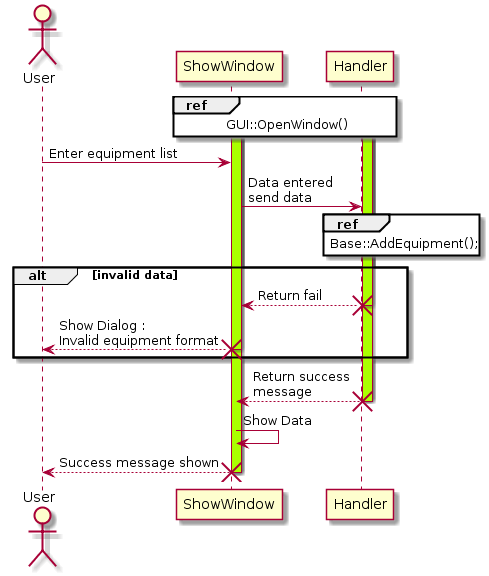

The diagram above was rendered by PlantUML. Its source (embedded in the PNG):
@startuml
actor User


ref over ShowWindow, Handler: GUI::OpenWindow()
activate ShowWindow
activate ShowWindow #aaff00

activate Handler
activate Handler #aaff00

User -> ShowWindow : Enter equipment list
ShowWindow -> Handler: Data entered\nsend data
ref over Handler : Base::AddEquipment();
alt invalid data
Handler --> ShowWindow : Return fail
destroy Handler
ShowWindow --> User : Show Dialog :\nInvalid equipment format 
destroy ShowWindow
end

Handler --> ShowWindow : Return success\nmessage
destroy Handler
ShowWindow -> ShowWindow : Show Data
ShowWindow --> User : Success message shown
destroy ShowWindow
@enduml